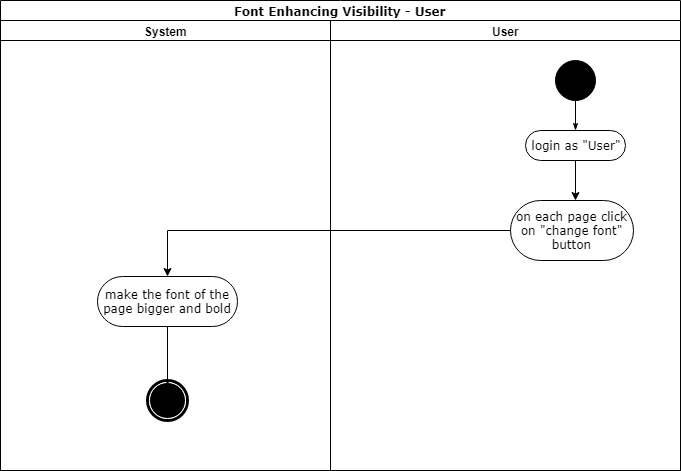

The diagram above was exported from draw.io. Its source (the exported page's mxGraphModel, read from the mxfile embedded in the PNG):
<mxGraphModel dx="1181" dy="630" grid="1" gridSize="10" guides="1" tooltips="1" connect="1" arrows="1" fold="1" page="1" pageScale="1" pageWidth="850" pageHeight="1100" background="#ffffff" math="0" shadow="0">
  <root>
    <mxCell id="0" />
    <mxCell id="1" parent="0" />
    <mxCell id="1c1d494c118603dd-1" value="Font Enhancing Visibility - User" style="swimlane;html=1;childLayout=stackLayout;startSize=20;rounded=0;shadow=0;comic=0;labelBackgroundColor=none;strokeColor=#000000;strokeWidth=1;fillColor=#ffffff;fontFamily=Verdana;fontSize=12;fontColor=#000000;align=center;" parent="1" vertex="1">
      <mxGeometry x="91" y="30" width="680" height="470" as="geometry" />
    </mxCell>
    <mxCell id="1c1d494c118603dd-3" value="System" style="swimlane;html=1;startSize=20;" parent="1c1d494c118603dd-1" vertex="1">
      <mxGeometry y="20" width="330" height="450" as="geometry" />
    </mxCell>
    <mxCell id="8TjKsxwAF--YMNHuriuC-16" value="make the font of the page bigger and bold" style="rounded=1;whiteSpace=wrap;html=1;shadow=0;comic=0;labelBackgroundColor=none;strokeColor=#000000;strokeWidth=1;fillColor=#ffffff;fontFamily=Verdana;fontSize=12;fontColor=#000000;align=center;arcSize=50;" parent="1c1d494c118603dd-3" vertex="1">
      <mxGeometry x="97" y="256" width="140" height="50" as="geometry" />
    </mxCell>
    <mxCell id="60571a20871a0731-5" value="" style="shape=mxgraph.bpmn.shape;html=1;verticalLabelPosition=bottom;labelBackgroundColor=#ffffff;verticalAlign=top;perimeter=ellipsePerimeter;outline=end;symbol=terminate;rounded=0;shadow=0;comic=0;strokeColor=#000000;strokeWidth=1;fillColor=#ffffff;fontFamily=Verdana;fontSize=12;fontColor=#000000;align=center;" parent="1c1d494c118603dd-3" vertex="1">
      <mxGeometry x="147" y="360" width="40" height="40" as="geometry" />
    </mxCell>
    <mxCell id="8TjKsxwAF--YMNHuriuC-23" style="edgeStyle=orthogonalEdgeStyle;rounded=0;orthogonalLoop=1;jettySize=auto;html=1;exitX=0.5;exitY=1;exitDx=0;exitDy=0;entryX=0.5;entryY=0;entryDx=0;entryDy=0;" parent="1c1d494c118603dd-3" source="8TjKsxwAF--YMNHuriuC-16" target="60571a20871a0731-5" edge="1">
      <mxGeometry relative="1" as="geometry">
        <mxPoint x="149" y="380" as="targetPoint" />
        <mxPoint x="232" y="455" as="sourcePoint" />
        <Array as="points">
          <mxPoint x="167" y="370" />
          <mxPoint x="167" y="370" />
        </Array>
      </mxGeometry>
    </mxCell>
    <mxCell id="1c1d494c118603dd-4" value="User" style="swimlane;html=1;startSize=20;" parent="1c1d494c118603dd-1" vertex="1">
      <mxGeometry x="330" y="20" width="350" height="450" as="geometry" />
    </mxCell>
    <mxCell id="1c1d494c118603dd-27" style="edgeStyle=orthogonalEdgeStyle;rounded=0;html=1;labelBackgroundColor=none;startArrow=none;startFill=0;startSize=5;endArrow=classicThin;endFill=1;endSize=5;jettySize=auto;orthogonalLoop=1;strokeColor=#000000;strokeWidth=1;fontFamily=Verdana;fontSize=12;fontColor=#000000;" parent="1c1d494c118603dd-4" source="60571a20871a0731-4" target="60571a20871a0731-8" edge="1">
      <mxGeometry relative="1" as="geometry" />
    </mxCell>
    <mxCell id="60571a20871a0731-4" value="" style="ellipse;whiteSpace=wrap;html=1;rounded=0;shadow=0;comic=0;labelBackgroundColor=none;strokeColor=#000000;strokeWidth=1;fillColor=#000000;fontFamily=Verdana;fontSize=12;fontColor=#000000;align=center;" parent="1c1d494c118603dd-4" vertex="1">
      <mxGeometry x="225" y="40" width="40" height="40" as="geometry" />
    </mxCell>
    <mxCell id="60571a20871a0731-8" value="login as &quot;User&quot;" style="rounded=1;whiteSpace=wrap;html=1;shadow=0;comic=0;labelBackgroundColor=none;strokeColor=#000000;strokeWidth=1;fillColor=#ffffff;fontFamily=Verdana;fontSize=12;fontColor=#000000;align=center;arcSize=50;" parent="1c1d494c118603dd-4" vertex="1">
      <mxGeometry x="195" y="110" width="100" height="30" as="geometry" />
    </mxCell>
    <mxCell id="8TjKsxwAF--YMNHuriuC-15" value="on each page click on &quot;change font&quot; button" style="rounded=1;whiteSpace=wrap;html=1;shadow=0;comic=0;labelBackgroundColor=none;strokeColor=#000000;strokeWidth=1;fillColor=#ffffff;fontFamily=Verdana;fontSize=12;fontColor=#000000;align=center;arcSize=50;" parent="1c1d494c118603dd-4" vertex="1">
      <mxGeometry x="180" y="180" width="123" height="60" as="geometry" />
    </mxCell>
    <mxCell id="8TjKsxwAF--YMNHuriuC-11" style="edgeStyle=orthogonalEdgeStyle;rounded=0;orthogonalLoop=1;jettySize=auto;html=1;exitX=0;exitY=0.5;exitDx=0;exitDy=0;entryX=0.5;entryY=0;entryDx=0;entryDy=0;" parent="1c1d494c118603dd-1" source="8TjKsxwAF--YMNHuriuC-15" target="8TjKsxwAF--YMNHuriuC-16" edge="1">
      <mxGeometry relative="1" as="geometry">
        <mxPoint x="167" y="300" as="targetPoint" />
        <Array as="points">
          <mxPoint x="167" y="230" />
        </Array>
      </mxGeometry>
    </mxCell>
    <mxCell id="8TjKsxwAF--YMNHuriuC-14" style="edgeStyle=orthogonalEdgeStyle;rounded=0;orthogonalLoop=1;jettySize=auto;html=1;" parent="1" source="60571a20871a0731-8" edge="1">
      <mxGeometry relative="1" as="geometry">
        <mxPoint x="666" y="230" as="targetPoint" />
      </mxGeometry>
    </mxCell>
  </root>
</mxGraphModel>